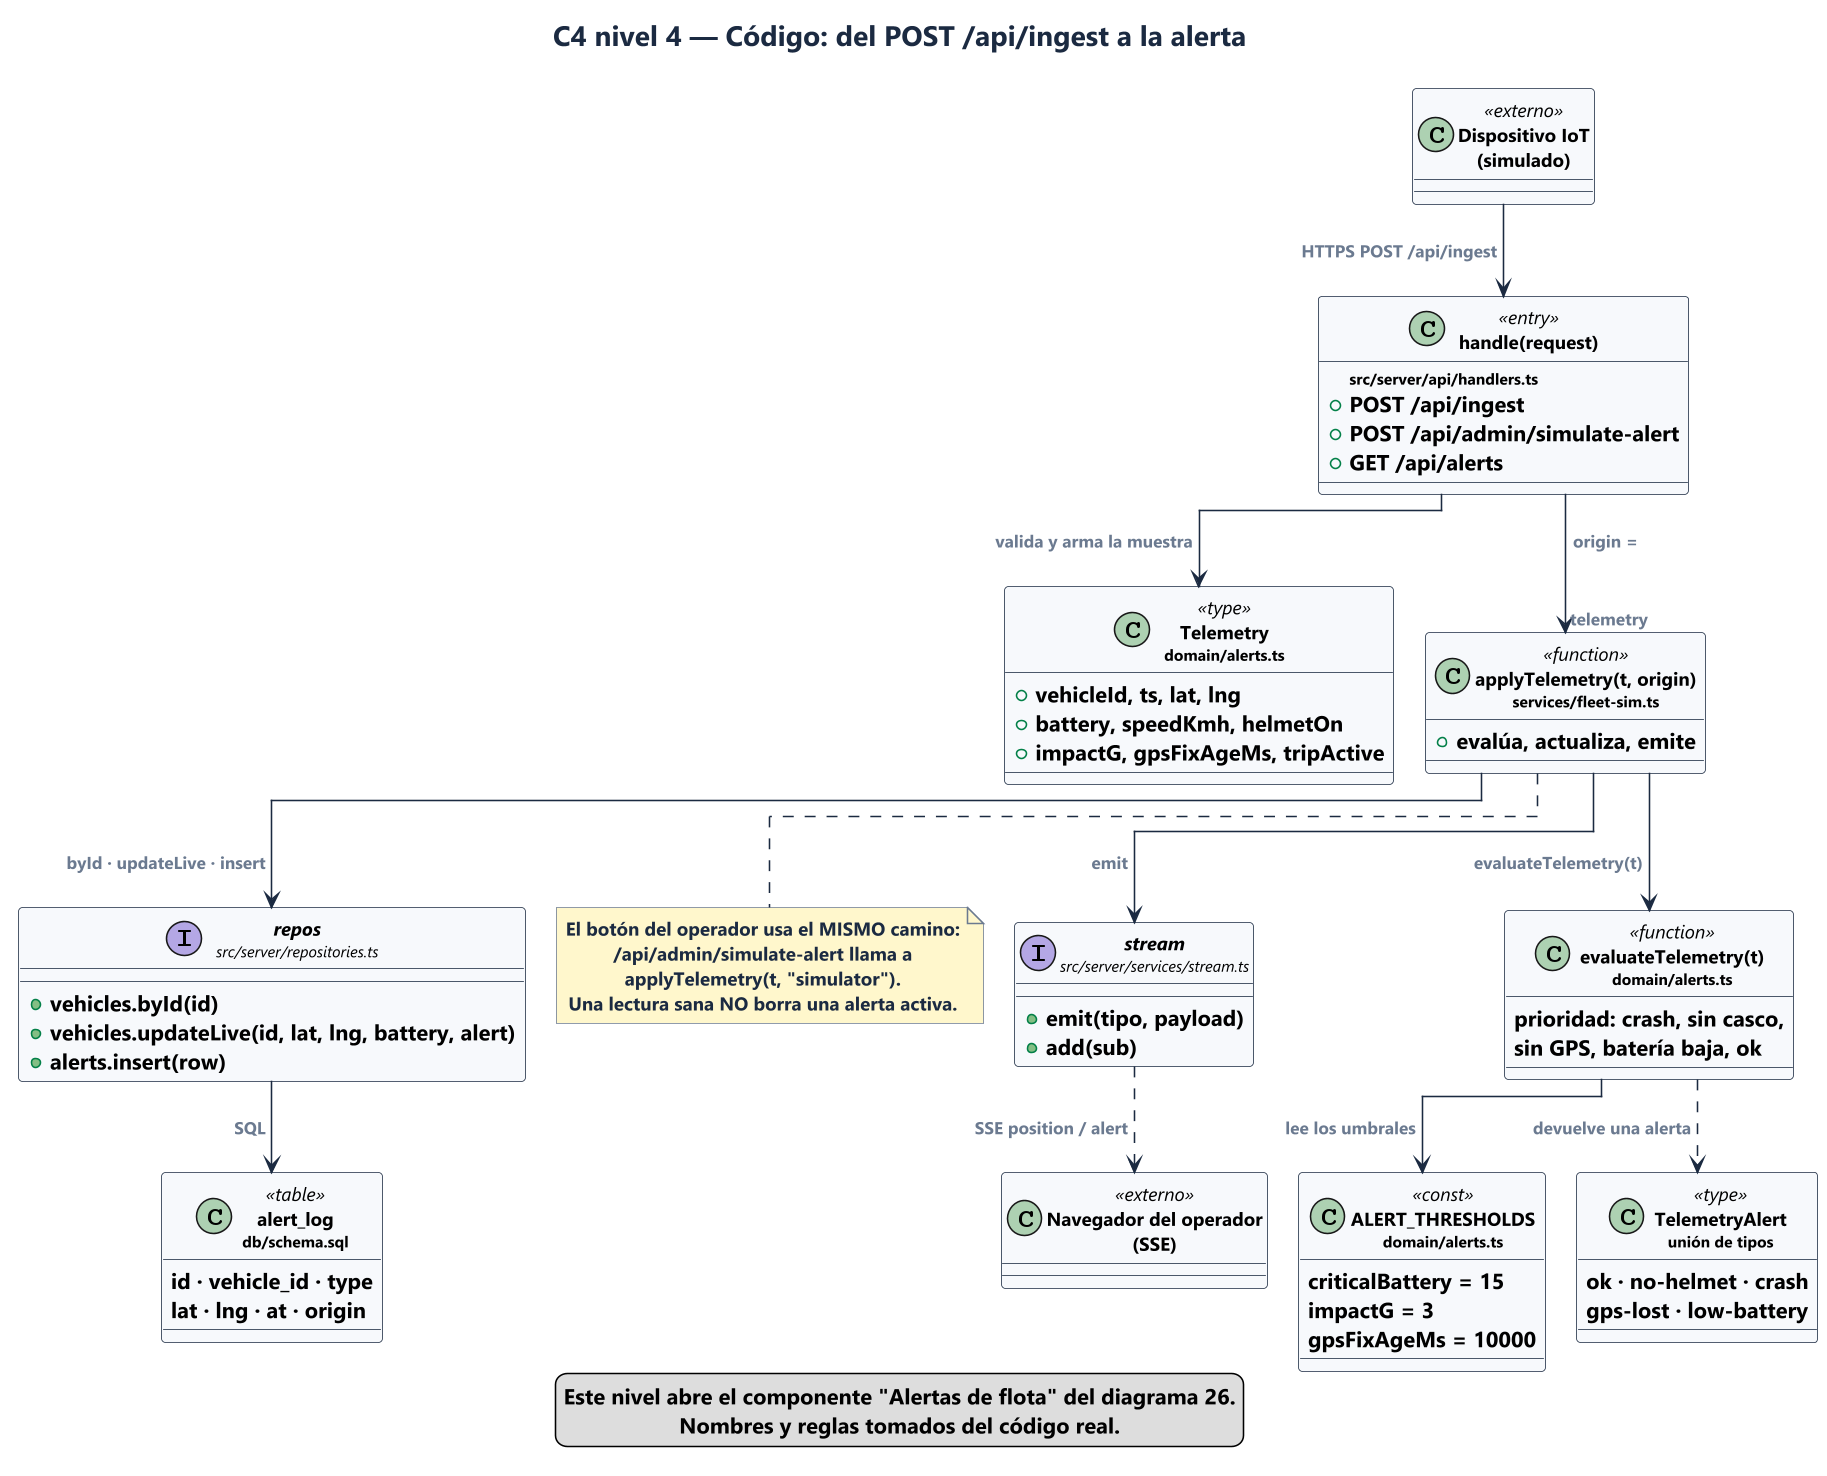

The diagram above was rendered by PlantUML. Its source (embedded in the PNG):
@startuml 27-c4-codigo
!pragma layout elk
!include estilo.iuml
title C4 nivel 4 — Código: del POST /api/ingest a la alerta

skinparam nodesep 30
skinparam ranksep 45
skinparam defaultTextAlignment center
skinparam class {
  BackgroundColor #F7F9FC
  BorderColor #1B2A41
  FontSize 12
}
skinparam interface {
  BackgroundColor #FFF4CC
  BorderColor #A08A1E
  FontSize 12
}

class "Dispositivo IoT\n(simulado)" as IOT <<externo>>

class "handle(request)" as Handler <<entry>> {
  <size:10>src/server/api/handlers.ts</size>
  + POST /api/ingest
  + POST /api/admin/simulate-alert
  + GET /api/alerts
}

class "**Telemetry**\n<size:10>domain/alerts.ts</size>" as Tel <<type>> {
  + vehicleId, ts, lat, lng
  + battery, speedKmh, helmetOn
  + impactG, gpsFixAgeMs, tripActive
}

class "**ALERT_THRESHOLDS**\n<size:10>domain/alerts.ts</size>" as Th <<const>> {
  criticalBattery = 15
  impactG = 3
  gpsFixAgeMs = 10000
}

class "**evaluateTelemetry(t)**\n<size:10>domain/alerts.ts</size>" as Eval <<function>> {
  prioridad: crash, sin casco,
  sin GPS, batería baja, ok
}

class "**TelemetryAlert**\n<size:10>unión de tipos</size>" as Ta <<type>> {
  ok · no-helmet · crash
  gps-lost · low-battery
}

class "**applyTelemetry(t, origin)**\n<size:10>services/fleet-sim.ts</size>" as Apply <<function>> {
  + evalúa, actualiza, emite
}

interface "**repos**\n<size:10>src/server/repositories.ts</size>" as Repos {
  + vehicles.byId(id)
  + vehicles.updateLive(id, lat, lng, battery, alert)
  + alerts.insert(row)
}

interface "**stream**\n<size:10>src/server/services/stream.ts</size>" as Stream {
  + emit(tipo, payload)
  + add(sub)
}

class "**alert_log**\n<size:10>db/schema.sql</size>" as Row <<table>> {
  id · vehicle_id · type
  lat · lng · at · origin
}

class "Navegador del operador\n(SSE)" as Op <<externo>>

IOT --> Handler : HTTPS POST /api/ingest
Handler --> Tel : valida y arma la muestra
Handler --> Apply : origin = "telemetry"
Apply --> Eval : evaluateTelemetry(t)
Eval --> Th : lee los umbrales
Eval ..> Ta : devuelve una alerta
Apply --> Repos : byId · updateLive · insert
Apply --> Stream : emit
Repos --> Row : SQL
Stream ..> Op : SSE position / alert

note bottom of Apply
  El botón del operador usa el MISMO camino:
  /api/admin/simulate-alert llama a
  applyTelemetry(t, "simulator").
  Una lectura sana NO borra una alerta activa.
end note

legend bottom
  Este nivel abre el componente "Alertas de flota" del diagrama 26.
  Nombres y reglas tomados del código real.
endlegend
@enduml